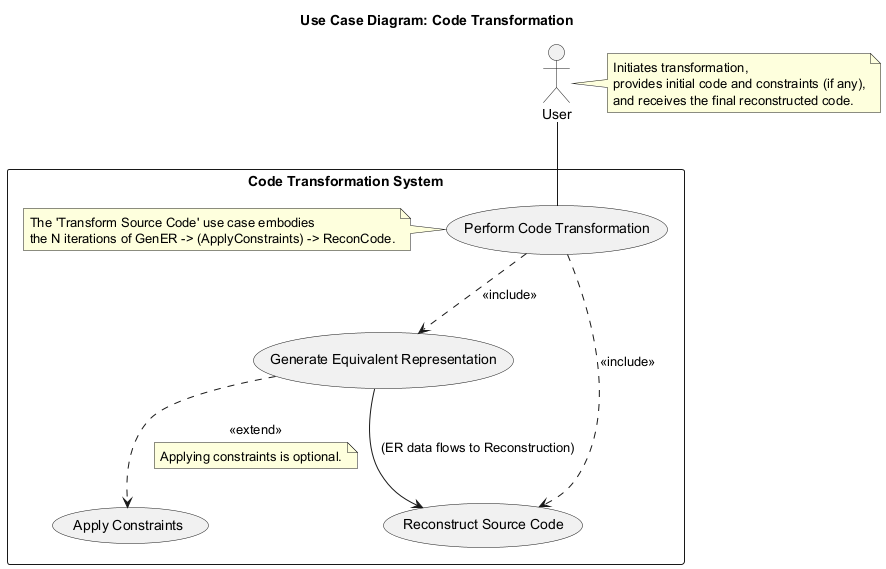

The diagram above was rendered by PlantUML. Its source (embedded in the PNG):
@startuml
title Use Case Diagram: Code Transformation

actor User
note right of User
  Initiates transformation,
  provides initial code and constraints (if any),
  and receives the final reconstructed code.
end note

rectangle "Code Transformation System" {
  usecase "Perform Code Transformation" as UC_Transform
  usecase "Generate Equivalent Representation" as UC_GenER
  usecase "Reconstruct Source Code" as UC_ReconCode
  usecase "Apply Constraints" as UC_ApplyConstraints

  UC_Transform ..> UC_GenER : <<include>>
  UC_Transform ..> UC_ReconCode : <<include>>
  UC_GenER ..> UC_ApplyConstraints : <<extend>>
  note on link: Applying constraints is optional.

  note "The 'Transform Source Code' use case embodies\nthe N iterations of GenER -> (ApplyConstraints) -> ReconCode." as N_Note
  N_Note .r. UC_Transform
}

User -- UC_Transform
UC_GenER --> UC_ReconCode : (ER data flows to Reconstruction)

@enduml